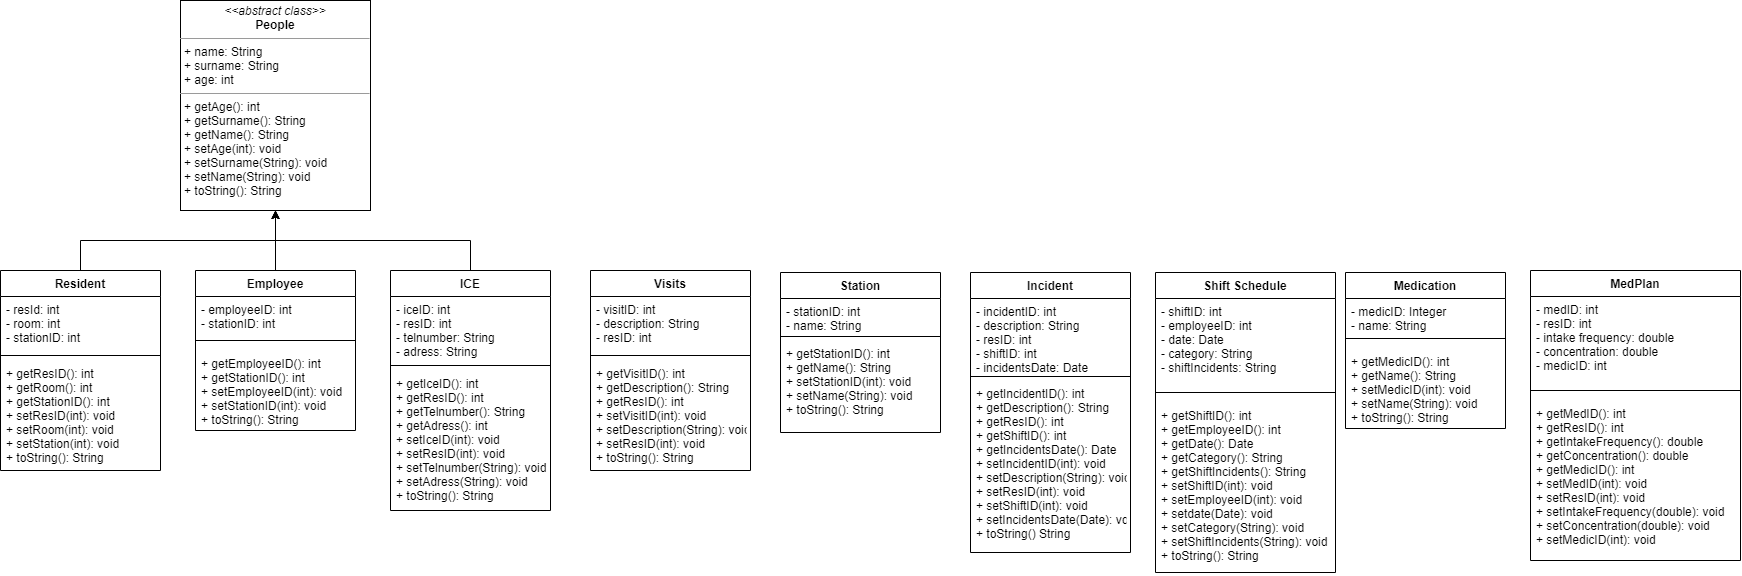

The diagram above was exported from draw.io. Its source (the exported page's mxGraphModel, read from the mxfile embedded in the PNG):
<mxGraphModel dx="3555" dy="1905" grid="1" gridSize="10" guides="1" tooltips="1" connect="1" arrows="1" fold="1" page="1" pageScale="1" pageWidth="850" pageHeight="1100" math="0" shadow="0">
  <root>
    <mxCell id="0" />
    <mxCell id="1" parent="0" />
    <mxCell id="Jj624h74saV-7MOe6KuF-10" style="edgeStyle=orthogonalEdgeStyle;rounded=0;orthogonalLoop=1;jettySize=auto;html=1;" parent="1" source="nDzyLcpvEHcEJu-hefit-31" edge="1">
      <mxGeometry relative="1" as="geometry">
        <mxPoint x="385" y="220" as="targetPoint" />
      </mxGeometry>
    </mxCell>
    <mxCell id="nDzyLcpvEHcEJu-hefit-31" value="Employee" style="swimlane;fontStyle=1;align=center;verticalAlign=top;childLayout=stackLayout;horizontal=1;startSize=26;horizontalStack=0;resizeParent=1;resizeParentMax=0;resizeLast=0;collapsible=1;marginBottom=0;" parent="1" vertex="1">
      <mxGeometry x="305" y="280" width="160" height="160" as="geometry" />
    </mxCell>
    <mxCell id="nDzyLcpvEHcEJu-hefit-32" value="- employeeID: int&#10;- stationID: int&#10;" style="text;strokeColor=none;fillColor=none;align=left;verticalAlign=top;spacingLeft=4;spacingRight=4;overflow=hidden;rotatable=0;points=[[0,0.5],[1,0.5]];portConstraint=eastwest;" parent="nDzyLcpvEHcEJu-hefit-31" vertex="1">
      <mxGeometry y="26" width="160" height="34" as="geometry" />
    </mxCell>
    <mxCell id="nDzyLcpvEHcEJu-hefit-33" value="" style="line;strokeWidth=1;fillColor=none;align=left;verticalAlign=middle;spacingTop=-1;spacingLeft=3;spacingRight=3;rotatable=0;labelPosition=right;points=[];portConstraint=eastwest;" parent="nDzyLcpvEHcEJu-hefit-31" vertex="1">
      <mxGeometry y="60" width="160" height="20" as="geometry" />
    </mxCell>
    <mxCell id="nDzyLcpvEHcEJu-hefit-34" value="+ getEmployeeID(): int&#10;+ getStationID(): int&#10;+ setEmployeeID(int): void&#10;+ setStationID(int): void&#10;+ toString(): String&#10;" style="text;strokeColor=none;fillColor=none;align=left;verticalAlign=top;spacingLeft=4;spacingRight=4;overflow=hidden;rotatable=0;points=[[0,0.5],[1,0.5]];portConstraint=eastwest;" parent="nDzyLcpvEHcEJu-hefit-31" vertex="1">
      <mxGeometry y="80" width="160" height="80" as="geometry" />
    </mxCell>
    <mxCell id="nDzyLcpvEHcEJu-hefit-35" value="Shift Schedule" style="swimlane;fontStyle=1;align=center;verticalAlign=top;childLayout=stackLayout;horizontal=1;startSize=26;horizontalStack=0;resizeParent=1;resizeParentMax=0;resizeLast=0;collapsible=1;marginBottom=0;" parent="1" vertex="1">
      <mxGeometry x="1265" y="282" width="180" height="300" as="geometry" />
    </mxCell>
    <mxCell id="nDzyLcpvEHcEJu-hefit-36" value="- shiftID: int&#10;- employeeID: int&#10;- date: Date  &#10;- category: String&#10;- shiftIncidents: String&#10; " style="text;strokeColor=none;fillColor=none;align=left;verticalAlign=top;spacingLeft=4;spacingRight=4;overflow=hidden;rotatable=0;points=[[0,0.5],[1,0.5]];portConstraint=eastwest;" parent="nDzyLcpvEHcEJu-hefit-35" vertex="1">
      <mxGeometry y="26" width="180" height="84" as="geometry" />
    </mxCell>
    <mxCell id="nDzyLcpvEHcEJu-hefit-37" value="" style="line;strokeWidth=1;fillColor=none;align=left;verticalAlign=middle;spacingTop=-1;spacingLeft=3;spacingRight=3;rotatable=0;labelPosition=right;points=[];portConstraint=eastwest;" parent="nDzyLcpvEHcEJu-hefit-35" vertex="1">
      <mxGeometry y="110" width="180" height="20" as="geometry" />
    </mxCell>
    <mxCell id="nDzyLcpvEHcEJu-hefit-38" value="+ getShiftID(): int&#10;+ getEmployeeID(): int&#10;+ getDate(): Date&#10;+ getCategory(): String&#10;+ getShiftIncidents(): String&#10;+ setShiftID(int): void&#10;+ setEmployeeID(int): void&#10;+ setdate(Date): void&#10;+ setCategory(String): void&#10;+ setShiftIncidents(String): void&#10;+ toString(): String" style="text;strokeColor=none;fillColor=none;align=left;verticalAlign=top;spacingLeft=4;spacingRight=4;overflow=hidden;rotatable=0;points=[[0,0.5],[1,0.5]];portConstraint=eastwest;" parent="nDzyLcpvEHcEJu-hefit-35" vertex="1">
      <mxGeometry y="130" width="180" height="170" as="geometry" />
    </mxCell>
    <mxCell id="nDzyLcpvEHcEJu-hefit-39" value="Medication" style="swimlane;fontStyle=1;align=center;verticalAlign=top;childLayout=stackLayout;horizontal=1;startSize=26;horizontalStack=0;resizeParent=1;resizeParentMax=0;resizeLast=0;collapsible=1;marginBottom=0;" parent="1" vertex="1">
      <mxGeometry x="1455" y="282" width="160" height="156" as="geometry" />
    </mxCell>
    <mxCell id="nDzyLcpvEHcEJu-hefit-40" value="- medicID: Integer&#10;- name: String" style="text;strokeColor=none;fillColor=none;align=left;verticalAlign=top;spacingLeft=4;spacingRight=4;overflow=hidden;rotatable=0;points=[[0,0.5],[1,0.5]];portConstraint=eastwest;" parent="nDzyLcpvEHcEJu-hefit-39" vertex="1">
      <mxGeometry y="26" width="160" height="30" as="geometry" />
    </mxCell>
    <mxCell id="nDzyLcpvEHcEJu-hefit-41" value="" style="line;strokeWidth=1;fillColor=none;align=left;verticalAlign=middle;spacingTop=-1;spacingLeft=3;spacingRight=3;rotatable=0;labelPosition=right;points=[];portConstraint=eastwest;" parent="nDzyLcpvEHcEJu-hefit-39" vertex="1">
      <mxGeometry y="56" width="160" height="20" as="geometry" />
    </mxCell>
    <mxCell id="nDzyLcpvEHcEJu-hefit-42" value="+ getMedicID(): int&#10;+ getName(): String&#10;+ setMedicID(int): void&#10;+ setName(String): void&#10;+ toString(): String&#10;" style="text;strokeColor=none;fillColor=none;align=left;verticalAlign=top;spacingLeft=4;spacingRight=4;overflow=hidden;rotatable=0;points=[[0,0.5],[1,0.5]];portConstraint=eastwest;" parent="nDzyLcpvEHcEJu-hefit-39" vertex="1">
      <mxGeometry y="76" width="160" height="80" as="geometry" />
    </mxCell>
    <mxCell id="nDzyLcpvEHcEJu-hefit-43" value="Incident" style="swimlane;fontStyle=1;align=center;verticalAlign=top;childLayout=stackLayout;horizontal=1;startSize=26;horizontalStack=0;resizeParent=1;resizeParentMax=0;resizeLast=0;collapsible=1;marginBottom=0;" parent="1" vertex="1">
      <mxGeometry x="1080" y="282" width="160" height="280" as="geometry" />
    </mxCell>
    <mxCell id="nDzyLcpvEHcEJu-hefit-44" value="- incidentID: int&#10;- description: String&#10;- resID: int&#10;- shiftID: int&#10;- incidentsDate: Date" style="text;strokeColor=none;fillColor=none;align=left;verticalAlign=top;spacingLeft=4;spacingRight=4;overflow=hidden;rotatable=0;points=[[0,0.5],[1,0.5]];portConstraint=eastwest;" parent="nDzyLcpvEHcEJu-hefit-43" vertex="1">
      <mxGeometry y="26" width="160" height="74" as="geometry" />
    </mxCell>
    <mxCell id="nDzyLcpvEHcEJu-hefit-45" value="" style="line;strokeWidth=1;fillColor=none;align=left;verticalAlign=middle;spacingTop=-1;spacingLeft=3;spacingRight=3;rotatable=0;labelPosition=right;points=[];portConstraint=eastwest;" parent="nDzyLcpvEHcEJu-hefit-43" vertex="1">
      <mxGeometry y="100" width="160" height="8" as="geometry" />
    </mxCell>
    <mxCell id="nDzyLcpvEHcEJu-hefit-46" value="+ getIncidentID(): int&#10;+ getDescription(): String&#10;+ getResID(): int&#10;+ getShiftID(): int&#10;+ getIncidentsDate(): Date&#10;+ setIncidentID(int): void&#10;+ setDescription(String): void&#10;+ setResID(int): void&#10;+ setShiftID(int): void&#10;+ setIncidentsDate(Date): void&#10;+ toString() String&#10;&#10;" style="text;strokeColor=none;fillColor=none;align=left;verticalAlign=top;spacingLeft=4;spacingRight=4;overflow=hidden;rotatable=0;points=[[0,0.5],[1,0.5]];portConstraint=eastwest;" parent="nDzyLcpvEHcEJu-hefit-43" vertex="1">
      <mxGeometry y="108" width="160" height="172" as="geometry" />
    </mxCell>
    <mxCell id="nDzyLcpvEHcEJu-hefit-47" value="Station" style="swimlane;fontStyle=1;align=center;verticalAlign=top;childLayout=stackLayout;horizontal=1;startSize=26;horizontalStack=0;resizeParent=1;resizeParentMax=0;resizeLast=0;collapsible=1;marginBottom=0;" parent="1" vertex="1">
      <mxGeometry x="890" y="282" width="160" height="160" as="geometry" />
    </mxCell>
    <mxCell id="nDzyLcpvEHcEJu-hefit-48" value="- stationID: int&#10;- name: String" style="text;strokeColor=none;fillColor=none;align=left;verticalAlign=top;spacingLeft=4;spacingRight=4;overflow=hidden;rotatable=0;points=[[0,0.5],[1,0.5]];portConstraint=eastwest;" parent="nDzyLcpvEHcEJu-hefit-47" vertex="1">
      <mxGeometry y="26" width="160" height="34" as="geometry" />
    </mxCell>
    <mxCell id="nDzyLcpvEHcEJu-hefit-49" value="" style="line;strokeWidth=1;fillColor=none;align=left;verticalAlign=middle;spacingTop=-1;spacingLeft=3;spacingRight=3;rotatable=0;labelPosition=right;points=[];portConstraint=eastwest;" parent="nDzyLcpvEHcEJu-hefit-47" vertex="1">
      <mxGeometry y="60" width="160" height="8" as="geometry" />
    </mxCell>
    <mxCell id="nDzyLcpvEHcEJu-hefit-50" value="+ getStationID(): int&#10;+ getName(): String&#10;+ setStationID(int): void&#10;+ setName(String): void&#10;+ toString(): String" style="text;strokeColor=none;fillColor=none;align=left;verticalAlign=top;spacingLeft=4;spacingRight=4;overflow=hidden;rotatable=0;points=[[0,0.5],[1,0.5]];portConstraint=eastwest;" parent="nDzyLcpvEHcEJu-hefit-47" vertex="1">
      <mxGeometry y="68" width="160" height="92" as="geometry" />
    </mxCell>
    <mxCell id="nDzyLcpvEHcEJu-hefit-93" style="edgeStyle=orthogonalEdgeStyle;rounded=0;orthogonalLoop=1;jettySize=auto;html=1;entryX=0.5;entryY=1;entryDx=0;entryDy=0;" parent="1" source="nDzyLcpvEHcEJu-hefit-5" target="nDzyLcpvEHcEJu-hefit-92" edge="1">
      <mxGeometry relative="1" as="geometry">
        <Array as="points">
          <mxPoint x="190" y="250" />
          <mxPoint x="385" y="250" />
        </Array>
      </mxGeometry>
    </mxCell>
    <mxCell id="nDzyLcpvEHcEJu-hefit-5" value="Resident" style="swimlane;fontStyle=1;align=center;verticalAlign=top;childLayout=stackLayout;horizontal=1;startSize=26;horizontalStack=0;resizeParent=1;resizeParentMax=0;resizeLast=0;collapsible=1;marginBottom=0;" parent="1" vertex="1">
      <mxGeometry x="110" y="280" width="160" height="200" as="geometry" />
    </mxCell>
    <mxCell id="nDzyLcpvEHcEJu-hefit-6" value="- resId: int&#10;- room: int&#10;- stationID: int" style="text;strokeColor=none;fillColor=none;align=left;verticalAlign=top;spacingLeft=4;spacingRight=4;overflow=hidden;rotatable=0;points=[[0,0.5],[1,0.5]];portConstraint=eastwest;" parent="nDzyLcpvEHcEJu-hefit-5" vertex="1">
      <mxGeometry y="26" width="160" height="54" as="geometry" />
    </mxCell>
    <mxCell id="nDzyLcpvEHcEJu-hefit-7" value="" style="line;strokeWidth=1;fillColor=none;align=left;verticalAlign=middle;spacingTop=-1;spacingLeft=3;spacingRight=3;rotatable=0;labelPosition=right;points=[];portConstraint=eastwest;" parent="nDzyLcpvEHcEJu-hefit-5" vertex="1">
      <mxGeometry y="80" width="160" height="10" as="geometry" />
    </mxCell>
    <mxCell id="nDzyLcpvEHcEJu-hefit-8" value="+ getResID(): int&#10;+ getRoom(): int&#10;+ getStationID(): int&#10;+ setResID(int): void&#10;+ setRoom(int): void&#10;+ setStation(int): void&#10;+ toString(): String&#10;" style="text;strokeColor=none;fillColor=none;align=left;verticalAlign=top;spacingLeft=4;spacingRight=4;overflow=hidden;rotatable=0;points=[[0,0.5],[1,0.5]];portConstraint=eastwest;" parent="nDzyLcpvEHcEJu-hefit-5" vertex="1">
      <mxGeometry y="90" width="160" height="110" as="geometry" />
    </mxCell>
    <mxCell id="nDzyLcpvEHcEJu-hefit-87" value="MedPlan" style="swimlane;fontStyle=1;align=center;verticalAlign=top;childLayout=stackLayout;horizontal=1;startSize=26;horizontalStack=0;resizeParent=1;resizeParentMax=0;resizeLast=0;collapsible=1;marginBottom=0;" parent="1" vertex="1">
      <mxGeometry x="1640" y="280" width="210" height="290" as="geometry" />
    </mxCell>
    <mxCell id="nDzyLcpvEHcEJu-hefit-88" value="- medID: int&#10;- resID: int&#10;- intake frequency: double&#10;- concentration: double&#10;- medicID: int" style="text;strokeColor=none;fillColor=none;align=left;verticalAlign=top;spacingLeft=4;spacingRight=4;overflow=hidden;rotatable=0;points=[[0,0.5],[1,0.5]];portConstraint=eastwest;" parent="nDzyLcpvEHcEJu-hefit-87" vertex="1">
      <mxGeometry y="26" width="210" height="84" as="geometry" />
    </mxCell>
    <mxCell id="nDzyLcpvEHcEJu-hefit-89" value="" style="line;strokeWidth=1;fillColor=none;align=left;verticalAlign=middle;spacingTop=-1;spacingLeft=3;spacingRight=3;rotatable=0;labelPosition=right;points=[];portConstraint=eastwest;" parent="nDzyLcpvEHcEJu-hefit-87" vertex="1">
      <mxGeometry y="110" width="210" height="20" as="geometry" />
    </mxCell>
    <mxCell id="nDzyLcpvEHcEJu-hefit-90" value="+ getMedID(): int&#10;+ getResID(): int&#10;+ getIntakeFrequency(): double&#10;+ getConcentration(): double&#10;+ getMedicID(): int&#10;+ setMedID(int): void&#10;+ setResID(int): void&#10;+ setIntakeFrequency(double): void&#10;+ setConcentration(double): void&#10;+ setMedicID(int): void&#10;" style="text;strokeColor=none;fillColor=none;align=left;verticalAlign=top;spacingLeft=4;spacingRight=4;overflow=hidden;rotatable=0;points=[[0,0.5],[1,0.5]];portConstraint=eastwest;" parent="nDzyLcpvEHcEJu-hefit-87" vertex="1">
      <mxGeometry y="130" width="210" height="160" as="geometry" />
    </mxCell>
    <mxCell id="nDzyLcpvEHcEJu-hefit-92" value="&lt;p style=&quot;margin: 0px ; margin-top: 4px ; text-align: center&quot;&gt;&lt;i&gt;&amp;lt;&amp;lt;abstract class&amp;gt;&amp;gt;&lt;/i&gt;&lt;br&gt;&lt;b&gt;People&lt;/b&gt;&lt;/p&gt;&lt;hr size=&quot;1&quot;&gt;&lt;p style=&quot;margin: 0px ; margin-left: 4px&quot;&gt;+ name: String&lt;br&gt;+ surname: String&lt;/p&gt;&lt;p style=&quot;margin: 0px ; margin-left: 4px&quot;&gt;+ age: int&lt;/p&gt;&lt;hr size=&quot;1&quot;&gt;&lt;p style=&quot;margin: 0px ; margin-left: 4px&quot;&gt;+ getAge(): int&lt;br&gt;+ getSurname(): String&lt;/p&gt;&lt;p style=&quot;margin: 0px ; margin-left: 4px&quot;&gt;+ getName(): String&lt;br&gt;&lt;/p&gt;&lt;p style=&quot;margin: 0px ; margin-left: 4px&quot;&gt;+ setAge(int): void&lt;/p&gt;&lt;p style=&quot;margin: 0px ; margin-left: 4px&quot;&gt;+ setSurname(String): void&lt;br&gt;&lt;/p&gt;&lt;p style=&quot;margin: 0px ; margin-left: 4px&quot;&gt;+ setName(String): void&lt;br&gt;&lt;/p&gt;&lt;p style=&quot;margin: 0px ; margin-left: 4px&quot;&gt;+ toString(): String&lt;/p&gt;" style="verticalAlign=top;align=left;overflow=fill;fontSize=12;fontFamily=Helvetica;html=1;" parent="1" vertex="1">
      <mxGeometry x="290" y="10" width="190" height="210" as="geometry" />
    </mxCell>
    <mxCell id="Jj624h74saV-7MOe6KuF-5" style="edgeStyle=orthogonalEdgeStyle;rounded=0;orthogonalLoop=1;jettySize=auto;html=1;exitX=0.5;exitY=0;exitDx=0;exitDy=0;entryX=0.5;entryY=1;entryDx=0;entryDy=0;" parent="1" source="Jj624h74saV-7MOe6KuF-1" target="nDzyLcpvEHcEJu-hefit-92" edge="1">
      <mxGeometry relative="1" as="geometry" />
    </mxCell>
    <mxCell id="Jj624h74saV-7MOe6KuF-1" value="ICE" style="swimlane;fontStyle=1;align=center;verticalAlign=top;childLayout=stackLayout;horizontal=1;startSize=26;horizontalStack=0;resizeParent=1;resizeParentMax=0;resizeLast=0;collapsible=1;marginBottom=0;" parent="1" vertex="1">
      <mxGeometry x="500" y="280" width="160" height="240" as="geometry" />
    </mxCell>
    <mxCell id="Jj624h74saV-7MOe6KuF-2" value="- iceID: int&#10;- resID: int&#10;- telnumber: String&#10;- adress: String" style="text;strokeColor=none;fillColor=none;align=left;verticalAlign=top;spacingLeft=4;spacingRight=4;overflow=hidden;rotatable=0;points=[[0,0.5],[1,0.5]];portConstraint=eastwest;" parent="Jj624h74saV-7MOe6KuF-1" vertex="1">
      <mxGeometry y="26" width="160" height="64" as="geometry" />
    </mxCell>
    <mxCell id="Jj624h74saV-7MOe6KuF-3" value="" style="line;strokeWidth=1;fillColor=none;align=left;verticalAlign=middle;spacingTop=-1;spacingLeft=3;spacingRight=3;rotatable=0;labelPosition=right;points=[];portConstraint=eastwest;" parent="Jj624h74saV-7MOe6KuF-1" vertex="1">
      <mxGeometry y="90" width="160" height="10" as="geometry" />
    </mxCell>
    <mxCell id="Jj624h74saV-7MOe6KuF-4" value="+ getIceID(): int&#10;+ getResID(): int&#10;+ getTelnumber(): String&#10;+ getAdress(): int&#10;+ setIceID(int): void&#10;+ setResID(int): void&#10;+ setTelnumber(String): void&#10;+ setAdress(String): void&#10;+ toString(): String&#10;" style="text;strokeColor=none;fillColor=none;align=left;verticalAlign=top;spacingLeft=4;spacingRight=4;overflow=hidden;rotatable=0;points=[[0,0.5],[1,0.5]];portConstraint=eastwest;" parent="Jj624h74saV-7MOe6KuF-1" vertex="1">
      <mxGeometry y="100" width="160" height="140" as="geometry" />
    </mxCell>
    <mxCell id="Jj624h74saV-7MOe6KuF-6" value="Visits" style="swimlane;fontStyle=1;align=center;verticalAlign=top;childLayout=stackLayout;horizontal=1;startSize=26;horizontalStack=0;resizeParent=1;resizeParentMax=0;resizeLast=0;collapsible=1;marginBottom=0;" parent="1" vertex="1">
      <mxGeometry x="700" y="280" width="160" height="200" as="geometry" />
    </mxCell>
    <mxCell id="Jj624h74saV-7MOe6KuF-7" value="- visitID: int&#10;- description: String&#10;- resID: int" style="text;strokeColor=none;fillColor=none;align=left;verticalAlign=top;spacingLeft=4;spacingRight=4;overflow=hidden;rotatable=0;points=[[0,0.5],[1,0.5]];portConstraint=eastwest;" parent="Jj624h74saV-7MOe6KuF-6" vertex="1">
      <mxGeometry y="26" width="160" height="54" as="geometry" />
    </mxCell>
    <mxCell id="Jj624h74saV-7MOe6KuF-8" value="" style="line;strokeWidth=1;fillColor=none;align=left;verticalAlign=middle;spacingTop=-1;spacingLeft=3;spacingRight=3;rotatable=0;labelPosition=right;points=[];portConstraint=eastwest;" parent="Jj624h74saV-7MOe6KuF-6" vertex="1">
      <mxGeometry y="80" width="160" height="10" as="geometry" />
    </mxCell>
    <mxCell id="Jj624h74saV-7MOe6KuF-9" value="+ getVisitID(): int&#10;+ getDescription(): String&#10;+ getResID(): int&#10;+ setVisitID(int): void&#10;+ setDescription(String): void&#10;+ setResID(int): void&#10;+ toString(): String&#10;" style="text;strokeColor=none;fillColor=none;align=left;verticalAlign=top;spacingLeft=4;spacingRight=4;overflow=hidden;rotatable=0;points=[[0,0.5],[1,0.5]];portConstraint=eastwest;" parent="Jj624h74saV-7MOe6KuF-6" vertex="1">
      <mxGeometry y="90" width="160" height="110" as="geometry" />
    </mxCell>
  </root>
</mxGraphModel>